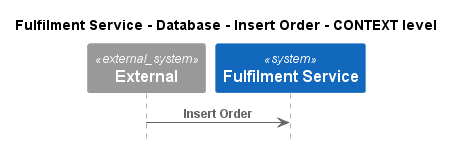

The diagram above was rendered by PlantUML. Its source (embedded in the PNG):
@startuml
!pragma layout smetana
!include ..\..\..\..\..\..\.c4s\C4_Sequence.puml

title Fulfilment Service - Database - Insert Order - CONTEXT level

System_Ext(C4InterFlow.SoftwareSystems.ExternalSystem, "External", "")
System(ECommercePlatform.SoftwareSystems.FulfilmentService, "Fulfilment Service", "")

Rel(C4InterFlow.SoftwareSystems.ExternalSystem, ECommercePlatform.SoftwareSystems.FulfilmentService, "Insert Order")


@enduml